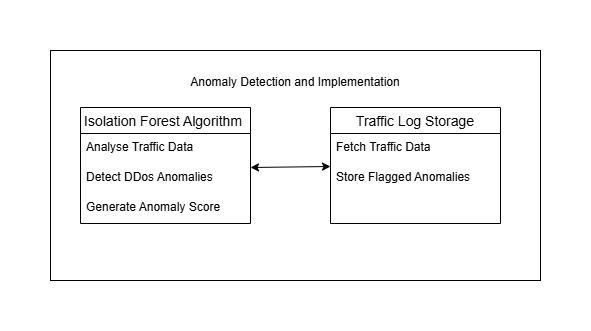

The diagram above was exported from draw.io. Its source (the exported page's mxGraphModel, read from the mxfile embedded in the PNG):
<mxGraphModel dx="794" dy="505" grid="1" gridSize="10" guides="1" tooltips="1" connect="1" arrows="1" fold="1" page="1" pageScale="1" pageWidth="827" pageHeight="1169" math="0" shadow="0">
  <root>
    <mxCell id="0" />
    <mxCell id="1" parent="0" />
    <mxCell id="qr69MWi0t4n3bm3ZLslS-10" value="" style="rounded=0;whiteSpace=wrap;html=1;" parent="1" vertex="1">
      <mxGeometry x="240" y="63" width="490" height="230" as="geometry" />
    </mxCell>
    <mxCell id="qr69MWi0t4n3bm3ZLslS-2" value="Isolation Forest Algorithm " style="swimlane;fontStyle=0;childLayout=stackLayout;horizontal=1;startSize=26;horizontalStack=0;resizeParent=1;resizeParentMax=0;resizeLast=0;collapsible=1;marginBottom=0;align=center;fontSize=14;" parent="1" vertex="1">
      <mxGeometry x="270" y="120" width="170" height="116" as="geometry" />
    </mxCell>
    <mxCell id="qr69MWi0t4n3bm3ZLslS-3" value="Analyse Traffic Data" style="text;strokeColor=none;fillColor=none;spacingLeft=4;spacingRight=4;overflow=hidden;rotatable=0;points=[[0,0.5],[1,0.5]];portConstraint=eastwest;fontSize=12;whiteSpace=wrap;html=1;" parent="qr69MWi0t4n3bm3ZLslS-2" vertex="1">
      <mxGeometry y="26" width="170" height="30" as="geometry" />
    </mxCell>
    <mxCell id="qr69MWi0t4n3bm3ZLslS-4" value="Detect DDos Anomalies" style="text;strokeColor=none;fillColor=none;spacingLeft=4;spacingRight=4;overflow=hidden;rotatable=0;points=[[0,0.5],[1,0.5]];portConstraint=eastwest;fontSize=12;whiteSpace=wrap;html=1;" parent="qr69MWi0t4n3bm3ZLslS-2" vertex="1">
      <mxGeometry y="56" width="170" height="30" as="geometry" />
    </mxCell>
    <mxCell id="qr69MWi0t4n3bm3ZLslS-5" value="Generate Anomaly Score" style="text;strokeColor=none;fillColor=none;spacingLeft=4;spacingRight=4;overflow=hidden;rotatable=0;points=[[0,0.5],[1,0.5]];portConstraint=eastwest;fontSize=12;whiteSpace=wrap;html=1;" parent="qr69MWi0t4n3bm3ZLslS-2" vertex="1">
      <mxGeometry y="86" width="170" height="30" as="geometry" />
    </mxCell>
    <mxCell id="qr69MWi0t4n3bm3ZLslS-6" value="Traffic Log Storage" style="swimlane;fontStyle=0;childLayout=stackLayout;horizontal=1;startSize=26;horizontalStack=0;resizeParent=1;resizeParentMax=0;resizeLast=0;collapsible=1;marginBottom=0;align=center;fontSize=14;" parent="1" vertex="1">
      <mxGeometry x="520" y="120" width="170" height="116" as="geometry" />
    </mxCell>
    <mxCell id="qr69MWi0t4n3bm3ZLslS-7" value="Fetch Traffic Data" style="text;strokeColor=none;fillColor=none;spacingLeft=4;spacingRight=4;overflow=hidden;rotatable=0;points=[[0,0.5],[1,0.5]];portConstraint=eastwest;fontSize=12;whiteSpace=wrap;html=1;" parent="qr69MWi0t4n3bm3ZLslS-6" vertex="1">
      <mxGeometry y="26" width="170" height="30" as="geometry" />
    </mxCell>
    <mxCell id="qr69MWi0t4n3bm3ZLslS-12" value="Store Flagged Anomalies" style="text;strokeColor=none;fillColor=none;spacingLeft=4;spacingRight=4;overflow=hidden;rotatable=0;points=[[0,0.5],[1,0.5]];portConstraint=eastwest;fontSize=12;whiteSpace=wrap;html=1;" parent="qr69MWi0t4n3bm3ZLslS-6" vertex="1">
      <mxGeometry y="56" width="170" height="30" as="geometry" />
    </mxCell>
    <mxCell id="qr69MWi0t4n3bm3ZLslS-13" value="&amp;nbsp;" style="text;strokeColor=none;fillColor=none;spacingLeft=4;spacingRight=4;overflow=hidden;rotatable=0;points=[[0,0.5],[1,0.5]];portConstraint=eastwest;fontSize=12;whiteSpace=wrap;html=1;" parent="qr69MWi0t4n3bm3ZLslS-6" vertex="1">
      <mxGeometry y="86" width="170" height="30" as="geometry" />
    </mxCell>
    <mxCell id="qr69MWi0t4n3bm3ZLslS-11" value="Anomaly Detection and Implementation" style="text;html=1;align=center;verticalAlign=middle;whiteSpace=wrap;rounded=0;" parent="1" vertex="1">
      <mxGeometry x="355" y="80" width="260" height="30" as="geometry" />
    </mxCell>
    <mxCell id="qr69MWi0t4n3bm3ZLslS-14" value="" style="endArrow=classic;startArrow=classic;html=1;rounded=0;" parent="1" edge="1">
      <mxGeometry width="50" height="50" relative="1" as="geometry">
        <mxPoint x="440" y="180" as="sourcePoint" />
        <mxPoint x="520" y="179" as="targetPoint" />
      </mxGeometry>
    </mxCell>
  </root>
</mxGraphModel>